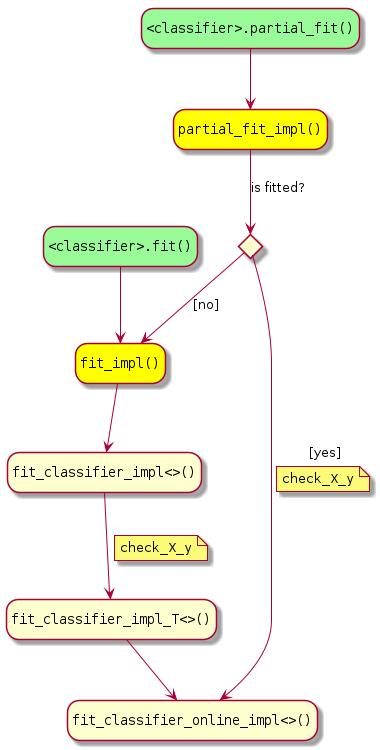

The diagram above was rendered by PlantUML. Its source (embedded in the PNG):
@startuml
hide empty description
state "<font:courier><classifier>.fit()" as fit #palegreen
state "<font:courier><classifier>.partial_fit()" as partial_fit #palegreen
state "<font:courier>fit_impl()" as fit_impl #yellow
state "<font:courier>fit_classifier_impl<>()" as fit_classifier_impl
state "<font:courier>fit_classifier_impl_T<>()" as fit_classifier_impl_T
state "<font:courier>partial_fit_impl()" as partial_fit_impl #yellow
state "<font:courier>fit_classifier_online_impl<>()" as fit_classifier_online_impl

state is_fitted <<choice>>

fit --> fit_impl
partial_fit --> partial_fit_impl
partial_fit_impl --> is_fitted : is fitted?
is_fitted --> fit_impl : [no]
is_fitted --> fit_classifier_online_impl : [yes]
note on link
  ""check_X_y""
end note
fit_impl --> fit_classifier_impl
fit_classifier_impl --> fit_classifier_impl_T
note on link
  ""check_X_y""
end note
fit_classifier_impl_T --> fit_classifier_online_impl

@enduml